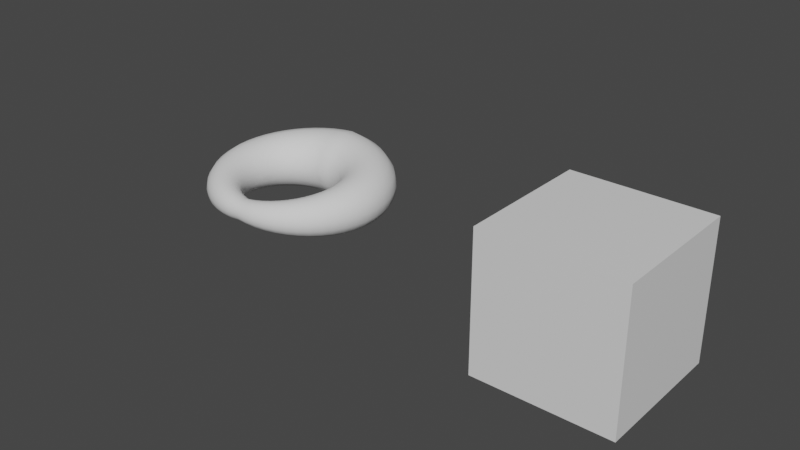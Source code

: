 # Source: Random_Number_Node.blend  (saved by Blender 2.83.19; exported with 4.5.12 LTS)
import bpy
from mathutils import Matrix  # noqa: F401  (used for matrix-valued properties, if any)

bpy.ops.wm.read_factory_settings(use_empty=True)
scene = bpy.context.scene
scene.name = 'Scene'

# ---- collections
col_collection = bpy.data.collections.new('Collection'); scene.collection.children.link(col_collection)

# ---- materials (node trees are filled in below, after node groups)
mat_random_shader = bpy.data.materials.new('random_shader')
mat_random_shader.use_transparent_shadow = False
mat_random_shader.diffuse_color = (0.865, 0.0, 1.0, 1.0)

# ---- material node trees
mat_random_shader.use_nodes = True; mat_random_shader.node_tree.nodes.clear()
_N = mat_random_shader.node_tree.nodes; _L = mat_random_shader.node_tree.links
n0 = _N.new('ShaderNodeBsdfPrincipled'); n0.name = 'Principled BSDF'; n0.location = (10, 300)
n0.distribution = 'GGX'
n0.subsurface_method = 'BURLEY'
n0.inputs[3].default_value = 1.45
n0.inputs[27].default_value = (0.0, 0.0, 0.0, 1.0)
n0.inputs[28].default_value = 1.0
n1 = _N.new('ShaderNodeOutputMaterial'); n1.name = 'Material Output'; n1.location = (300, 300)
_L.new(n0.outputs[0], n1.inputs[0])
n1.is_active_output = True

# ---- world
world_world = bpy.data.worlds.new('World'); scene.world = world_world
world_world.use_nodes = True; world_world.node_tree.nodes.clear()
_N = world_world.node_tree.nodes; _L = world_world.node_tree.links
n0 = _N.new('ShaderNodeOutputWorld'); n0.name = 'World Output'; n0.location = (300, 300)
n1 = _N.new('ShaderNodeBackground'); n1.name = 'Background'; n1.location = (10, 300)
n1.inputs[0].default_value = (0.05088, 0.05088, 0.05088, 1.0)
_L.new(n1.outputs[0], n0.inputs[0])
n0.is_active_output = True
world_world.color = (0.05088, 0.05088, 0.05088)
world_world.use_sun_shadow = False
world_world.sun_shadow_jitter_overblur = 0.0

# ---- meshes
me_cube_002 = bpy.data.meshes.new('Cube.002')
me_cube_002.from_pydata([(-1.0, -1.0, -1.0), (-1.0, -1.0, 1.0), (-1.0, 1.0, -1.0), (-1.0, 1.0, 1.0), (1.0, -1.0, -1.0), (1.0, -1.0, 1.0), (1.0, 1.0, -1.0), (1.0, 1.0, 1.0)], [], [(0, 1, 3, 2), (2, 3, 7, 6), (6, 7, 5, 4), (4, 5, 1, 0), (2, 6, 4, 0), (7, 3, 1, 5)])
_uv = me_cube_002.uv_layers.new(name='UVMap')
_uv.uv.foreach_set('vector', [0.375, 0.0, 0.625, 0.0, 0.625, 0.25, 0.375, 0.25, 0.375, 0.25, 0.625, 0.25, 0.625, 0.5, 0.375, 0.5, 0.375, 0.5, 0.625, 0.5, 0.625, 0.75, 0.375, 0.75, 0.375, 0.75, 0.625, 0.75, 0.625, 1.0, 0.375, 1.0, 0.125, 0.5, 0.375, 0.5, 0.375, 0.75, 0.125, 0.75, 0.625, 0.5, 0.875, 0.5, 0.875, 0.75, 0.625, 0.75])
me_cube_002.materials.append(mat_random_shader)
me_cube_002.use_remesh_fix_poles = True
me_cube_002.use_remesh_preserve_attributes = False
me_cube_002.use_mirror_vertex_groups = False
me_cube_002.update()

# ---- curves / text
cu_beziercircle = bpy.data.curves.new('BezierCircle', 'CURVE')
cu_beziercircle.dimensions = '3D'
_sp = cu_beziercircle.splines.new('BEZIER'); _sp.bezier_points.add(3)
_sp.bezier_points.foreach_set('co', [-1.0, 0.0, 0.0, 0.0, 1.0, 0.0, 1.0, 0.0, 0.0, 0.0, -1.0, 0.0])
_sp.bezier_points.foreach_set('handle_left', [-1.0, -0.5521, 0.0, -0.5521, 1.0, 0.0, 1.0, 0.5521, 0.0, 0.5521, -1.0, 0.0])
_sp.bezier_points.foreach_set('handle_right', [-1.0, 0.5521, 0.0, 0.5521, 1.0, 0.0, 1.0, -0.5521, 0.0, -0.5521, -1.0, 0.0])
for _p, _l, _r in zip(_sp.bezier_points, ['AUTO', 'AUTO', 'AUTO', 'AUTO'], ['AUTO', 'AUTO', 'AUTO', 'AUTO']): _p.handle_left_type = _l; _p.handle_right_type = _r
_sp.order_u = 0
_sp.order_v = 0
_sp.use_cyclic_u = True
cu_beziercircle.use_path = True
cu_beziercircle.use_path_clamp = True
cu_beziercircle.bevel_depth = 0.11
cu_beziercircle.fill_mode = 'FULL'
cu_curve = bpy.data.curves.new('Curve', 'CURVE')
cu_curve.dimensions = '3D'
_sp = cu_curve.splines.new('BEZIER'); _sp.bezier_points.add(3)
_sp.bezier_points.foreach_set('co', [-1.0, 0.0, 0.0, 0.0, 1.0, 0.0, 1.0, 0.0, 0.0, 0.0, -1.0, 0.0])
_sp.bezier_points.foreach_set('handle_left', [-1.0, -0.5521, 0.0, -0.5521, 1.0, 0.0, 1.0, 0.5521, 0.0, 0.5521, -1.0, 0.0])
_sp.bezier_points.foreach_set('handle_right', [-1.0, 0.5521, 0.0, 0.5521, 1.0, 0.0, 1.0, -0.5521, 0.0, -0.5521, -1.0, 0.0])
_sp.bezier_points.foreach_set('radius', [0.7122, 0.9785, 0.698, 0.3136])
_sp.use_cyclic_u = True
cu_curve.use_path_clamp = True
cu_curve.bevel_resolution = 6
cu_curve.bevel_depth = 0.5
cu_curve.fill_mode = 'FULL'

# ---- objects
ob_beziercircle = bpy.data.objects.new('BezierCircle', cu_beziercircle)
ob_target = bpy.data.objects.new('Target', cu_curve)
ob_cube = bpy.data.objects.new('Cube', me_cube_002)

# ---- transforms, parenting, visibility, modifiers, constraints
ob_beziercircle.location = (0.0, 0.0, 0.0)
ob_beziercircle.hide_viewport = True
ob_beziercircle.lineart.crease_threshold = 0.0
ob_target.location = (0.0, 0.0, 0.0)
ob_target.lineart.crease_threshold = 0.0
ob_cube.location = (4.797, 0.0, 0.0)
ob_cube.lineart.crease_threshold = 0.0

# ---- collection membership
col_collection.objects.link(ob_beziercircle)
col_collection.objects.link(ob_target)
col_collection.objects.link(ob_cube)

# ---- scene / render settings (as saved in the file)
scene.frame_start = 1; scene.frame_end = 250; scene.frame_set(40)
scene.render.engine = 'BLENDER_EEVEE_NEXT'
scene.cycles.use_denoising = False
scene.cycles.samples = 128
scene.cycles.sampling_pattern = 'TABULATED_SOBOL'
scene.cycles.use_adaptive_sampling = False
scene.cycles.use_light_tree = False
scene.view_settings.view_transform = 'Filmic'
bpy.context.view_layer.update()

# ---- added for rendering (the .blend has no active camera and no usable light): camera, sun
cam_auto = bpy.data.cameras.new('AutoCamera')
cam_auto.lens = 50.0
cam_auto.sensor_width = 36.0
cam_auto.clip_end = 1000.0
ob_auto_camera = bpy.data.objects.new('AutoCamera', cam_auto)
scene.collection.objects.link(ob_auto_camera)
ob_auto_camera.location = (10.2148, -9.97962, 6.65308)
ob_auto_camera.rotation_euler = (1.09748, -7.21219e-08, 0.694738)
scene.camera = ob_auto_camera
light_auto_sun = bpy.data.lights.new('AutoSun', 'SUN')
light_auto_sun.energy = 3.0
light_auto_sun.angle = 0.0523599
ob_auto_sun = bpy.data.objects.new('AutoSun', light_auto_sun)
scene.collection.objects.link(ob_auto_sun)
ob_auto_sun.rotation_euler = (0.872665, 0.174533, 0.523599)
bpy.context.view_layer.update()
